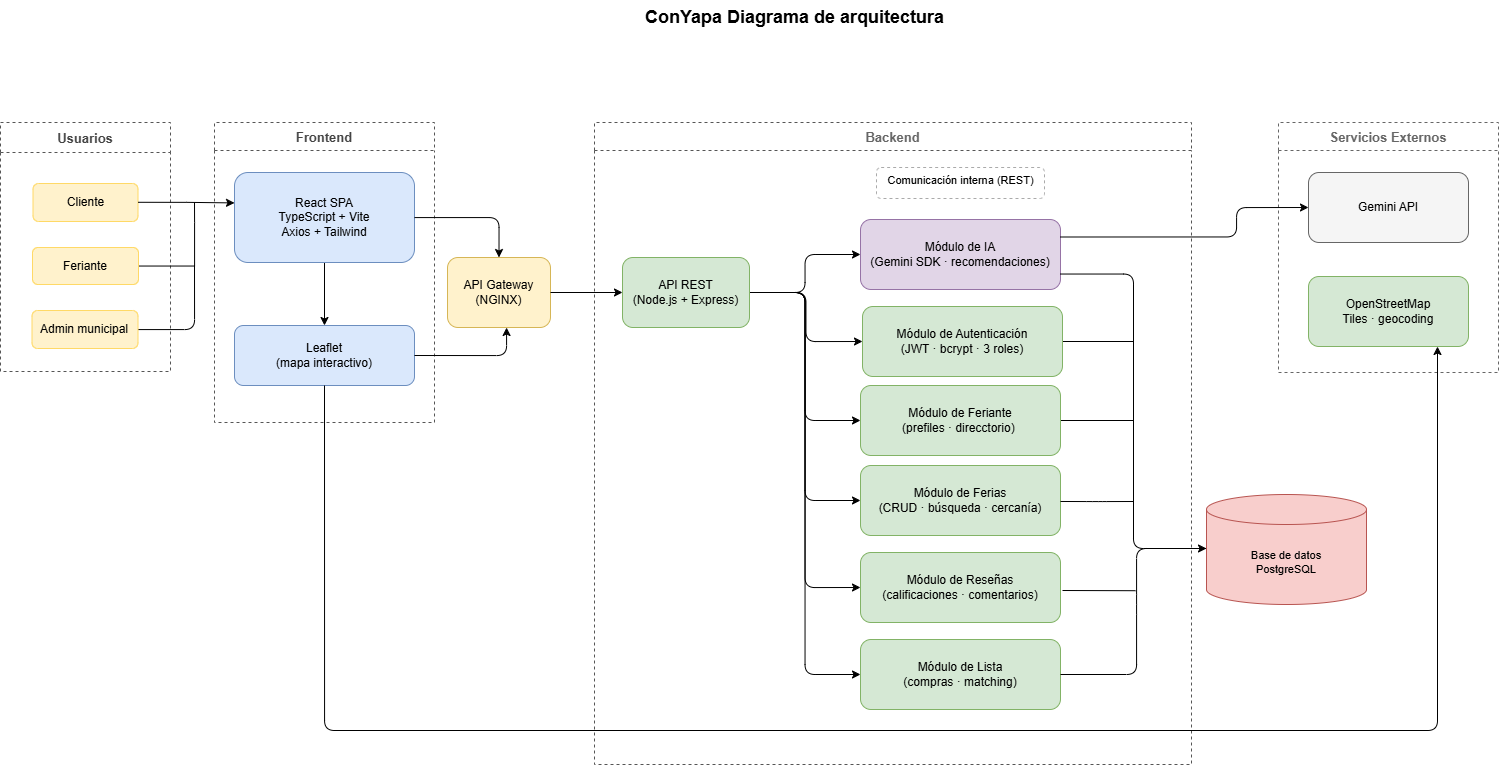

The diagram above was exported from draw.io. Its source (the exported page's mxGraphModel, read from the mxfile embedded in the PNG):
<mxGraphModel dx="1585" dy="811" grid="0" gridSize="10" guides="1" tooltips="1" connect="1" arrows="1" fold="1" page="1" pageScale="1" pageWidth="827" pageHeight="1169" math="0" shadow="0">
  <root>
    <mxCell id="0" />
    <mxCell id="1" parent="0" />
    <mxCell id="AZ-m7Iem3jxF4Q258eEm-1" parent="1" style="text;html=1;strokeColor=none;fillColor=none;align=center;fontSize=18;fontStyle=1;" value="ConYapa Diagrama de arquitectura" vertex="1">
      <mxGeometry height="36" width="500" x="582" y="123" as="geometry" />
    </mxCell>
    <mxCell id="AZ-m7Iem3jxF4Q258eEm-2" parent="1" style="swimlane;dashed=1;fillColor=none;strokeColor=#555555;fontColor=#444444;fontStyle=1;fontSize=13;startSize=28;" value="Frontend" vertex="1">
      <mxGeometry height="300" width="220" x="252" y="245" as="geometry" />
    </mxCell>
    <mxCell id="t4CWSuVUela573e90bhZ-16" edge="1" parent="AZ-m7Iem3jxF4Q258eEm-2" source="AZ-m7Iem3jxF4Q258eEm-3" style="edgeStyle=orthogonalEdgeStyle;rounded=0;orthogonalLoop=1;jettySize=auto;html=1;exitX=0.5;exitY=1;exitDx=0;exitDy=0;" target="AZ-m7Iem3jxF4Q258eEm-4">
      <mxGeometry relative="1" as="geometry" />
    </mxCell>
    <mxCell id="AZ-m7Iem3jxF4Q258eEm-3" parent="AZ-m7Iem3jxF4Q258eEm-2" style="rounded=1;whiteSpace=wrap;html=1;fillColor=#dae8fc;strokeColor=#6c8ebf;fontSize=12;" value="React SPA&#10;TypeScript + Vite&#10;Axios + Tailwind" vertex="1">
      <mxGeometry height="90" width="180" x="20" y="50" as="geometry" />
    </mxCell>
    <mxCell id="AZ-m7Iem3jxF4Q258eEm-4" parent="AZ-m7Iem3jxF4Q258eEm-2" style="rounded=1;whiteSpace=wrap;html=1;fillColor=#dae8fc;strokeColor=#6c8ebf;fontSize=12;" value="Leaflet&#10;(mapa interactivo)" vertex="1">
      <mxGeometry height="60" width="180" x="20" y="203" as="geometry" />
    </mxCell>
    <mxCell id="AZ-m7Iem3jxF4Q258eEm-5" parent="1" style="swimlane;dashed=1;fillColor=none;strokeColor=#555555;fontColor=#666666;fontStyle=1;fontSize=13;startSize=28;" value="Backend" vertex="1">
      <mxGeometry height="642" width="597" x="632" y="245" as="geometry" />
    </mxCell>
    <mxCell id="t4CWSuVUela573e90bhZ-7" edge="1" parent="AZ-m7Iem3jxF4Q258eEm-5" source="AZ-m7Iem3jxF4Q258eEm-7" style="edgeStyle=orthogonalEdgeStyle;rounded=0;orthogonalLoop=1;jettySize=auto;html=1;endArrow=none;endFill=0;strokeColor=light-dark(#000000,#FFFFFF);">
      <mxGeometry relative="1" as="geometry">
        <mxPoint x="539" y="219" as="targetPoint" />
      </mxGeometry>
    </mxCell>
    <mxCell id="AZ-m7Iem3jxF4Q258eEm-7" parent="AZ-m7Iem3jxF4Q258eEm-5" style="rounded=1;whiteSpace=wrap;html=1;fillColor=#d5e8d4;strokeColor=#82b366;fontSize=12;" value="Módulo de Autenticación&#10;(JWT · bcrypt · 3 roles)" vertex="1">
      <mxGeometry height="70" width="200" x="268" y="184" as="geometry" />
    </mxCell>
    <mxCell id="AZ-m7Iem3jxF4Q258eEm-8" parent="AZ-m7Iem3jxF4Q258eEm-5" style="rounded=1;whiteSpace=wrap;html=1;fillColor=#d5e8d4;strokeColor=#82b366;fontSize=12;" value="Módulo de Ferias&#10;(CRUD · búsqueda · cercanía)" vertex="1">
      <mxGeometry height="70" width="200" x="266" y="343" as="geometry" />
    </mxCell>
    <mxCell id="AZ-m7Iem3jxF4Q258eEm-9" parent="AZ-m7Iem3jxF4Q258eEm-5" style="rounded=1;whiteSpace=wrap;html=1;fillColor=#d5e8d4;strokeColor=#82b366;fontSize=12;" value="Módulo de Reseñas&#10;(calificaciones · comentarios)" vertex="1">
      <mxGeometry height="70" width="200" x="266" y="430" as="geometry" />
    </mxCell>
    <mxCell id="AZ-m7Iem3jxF4Q258eEm-10" parent="AZ-m7Iem3jxF4Q258eEm-5" style="rounded=1;whiteSpace=wrap;html=1;fillColor=#d5e8d4;strokeColor=#82b366;fontSize=12;" value="Módulo de Lista&#10;(compras · matching)" vertex="1">
      <mxGeometry height="70" width="200" x="266" y="517" as="geometry" />
    </mxCell>
    <mxCell id="AZ-m7Iem3jxF4Q258eEm-11" parent="AZ-m7Iem3jxF4Q258eEm-5" style="rounded=1;whiteSpace=wrap;html=1;fillColor=#e1d5e7;strokeColor=#9673a6;fontSize=12;" value="Módulo de IA&#10;(Gemini SDK · recomendaciones)" vertex="1">
      <mxGeometry height="70" width="200" x="266" y="97" as="geometry" />
    </mxCell>
    <mxCell id="AZ-m7Iem3jxF4Q258eEm-12" parent="AZ-m7Iem3jxF4Q258eEm-5" style="text;html=1;strokeColor=#aaa;fillColor=none;dashed=1;align=center;fontSize=11;rounded=1;" value="Comunicación interna (REST)" vertex="1">
      <mxGeometry height="31" width="168" x="282" y="45" as="geometry" />
    </mxCell>
    <mxCell id="t4CWSuVUela573e90bhZ-8" edge="1" parent="AZ-m7Iem3jxF4Q258eEm-5" source="t4CWSuVUela573e90bhZ-1" style="edgeStyle=orthogonalEdgeStyle;rounded=1;orthogonalLoop=1;jettySize=auto;html=1;entryX=0;entryY=0.5;entryDx=0;entryDy=0;curved=0;" target="AZ-m7Iem3jxF4Q258eEm-11">
      <mxGeometry relative="1" as="geometry" />
    </mxCell>
    <mxCell id="t4CWSuVUela573e90bhZ-9" edge="1" parent="AZ-m7Iem3jxF4Q258eEm-5" source="t4CWSuVUela573e90bhZ-1" style="edgeStyle=orthogonalEdgeStyle;rounded=1;orthogonalLoop=1;jettySize=auto;html=1;entryX=0;entryY=0.5;entryDx=0;entryDy=0;curved=0;" target="AZ-m7Iem3jxF4Q258eEm-10">
      <mxGeometry relative="1" as="geometry" />
    </mxCell>
    <mxCell id="t4CWSuVUela573e90bhZ-10" edge="1" parent="AZ-m7Iem3jxF4Q258eEm-5" source="t4CWSuVUela573e90bhZ-1" style="edgeStyle=orthogonalEdgeStyle;rounded=1;orthogonalLoop=1;jettySize=auto;html=1;entryX=0;entryY=0.5;entryDx=0;entryDy=0;curved=0;" target="AZ-m7Iem3jxF4Q258eEm-7">
      <mxGeometry relative="1" as="geometry" />
    </mxCell>
    <mxCell id="t4CWSuVUela573e90bhZ-11" edge="1" parent="AZ-m7Iem3jxF4Q258eEm-5" source="t4CWSuVUela573e90bhZ-1" style="edgeStyle=orthogonalEdgeStyle;rounded=1;orthogonalLoop=1;jettySize=auto;html=1;entryX=0;entryY=0.5;entryDx=0;entryDy=0;curved=0;" target="AZ-m7Iem3jxF4Q258eEm-8">
      <mxGeometry relative="1" as="geometry" />
    </mxCell>
    <mxCell id="t4CWSuVUela573e90bhZ-12" edge="1" parent="AZ-m7Iem3jxF4Q258eEm-5" source="t4CWSuVUela573e90bhZ-1" style="edgeStyle=orthogonalEdgeStyle;rounded=1;orthogonalLoop=1;jettySize=auto;html=1;entryX=0;entryY=0.5;entryDx=0;entryDy=0;curved=0;" target="AZ-m7Iem3jxF4Q258eEm-9">
      <mxGeometry relative="1" as="geometry" />
    </mxCell>
    <mxCell id="HyUTmntQsCfWUqDCNO37-3" edge="1" parent="AZ-m7Iem3jxF4Q258eEm-5" source="t4CWSuVUela573e90bhZ-1" style="edgeStyle=orthogonalEdgeStyle;rounded=1;orthogonalLoop=1;jettySize=auto;html=1;entryX=0;entryY=0.5;entryDx=0;entryDy=0;curved=0;" target="HyUTmntQsCfWUqDCNO37-1">
      <mxGeometry relative="1" as="geometry" />
    </mxCell>
    <mxCell id="t4CWSuVUela573e90bhZ-1" parent="AZ-m7Iem3jxF4Q258eEm-5" style="rounded=1;whiteSpace=wrap;html=1;fillColor=#d5e8d4;strokeColor=#82b366;fontSize=12;" value="API REST&lt;div&gt;(Node.js + Express)&lt;/div&gt;" vertex="1">
      <mxGeometry height="70" width="127" x="28" y="135" as="geometry" />
    </mxCell>
    <mxCell id="AZ-m7Iem3jxF4Q258eEm-26" edge="1" parent="AZ-m7Iem3jxF4Q258eEm-5" style="edgeStyle=orthogonalEdgeStyle;strokeWidth=1;endArrow=none;endFill=0;strokeColor=#000000;" value="">
      <mxGeometry relative="1" as="geometry">
        <Array as="points">
          <mxPoint x="468" y="467.99999999999994" />
        </Array>
        <mxPoint x="468" y="467.99999999999994" as="sourcePoint" />
        <mxPoint x="541" y="468.21" as="targetPoint" />
      </mxGeometry>
    </mxCell>
    <mxCell id="HyUTmntQsCfWUqDCNO37-2" edge="1" parent="AZ-m7Iem3jxF4Q258eEm-5" source="HyUTmntQsCfWUqDCNO37-1" style="edgeStyle=orthogonalEdgeStyle;rounded=0;orthogonalLoop=1;jettySize=auto;html=1;endArrow=none;endFill=0;">
      <mxGeometry relative="1" as="geometry">
        <mxPoint x="538.6923264723555" y="298" as="targetPoint" />
      </mxGeometry>
    </mxCell>
    <mxCell id="HyUTmntQsCfWUqDCNO37-1" parent="AZ-m7Iem3jxF4Q258eEm-5" style="rounded=1;whiteSpace=wrap;html=1;fillColor=#d5e8d4;strokeColor=#82b366;fontSize=12;" value="Módulo de Feriante&lt;div&gt;(prefiles&lt;span style=&quot;background-color: transparent; color: light-dark(rgb(0, 0, 0), rgb(255, 255, 255));&quot;&gt; &lt;/span&gt;&lt;span style=&quot;background-color: transparent; color: light-dark(rgb(0, 0, 0), rgb(255, 255, 255));&quot;&gt;·&lt;/span&gt;&lt;span style=&quot;background-color: transparent; color: light-dark(rgb(0, 0, 0), rgb(255, 255, 255));&quot;&gt;&amp;nbsp;direcctorio)&lt;/span&gt;&lt;span style=&quot;background-color: transparent; color: light-dark(rgb(0, 0, 0), rgb(255, 255, 255));&quot;&gt;&amp;nbsp;&lt;/span&gt;&lt;/div&gt;" vertex="1">
      <mxGeometry height="70" width="200" x="266" y="263" as="geometry" />
    </mxCell>
    <mxCell id="AZ-m7Iem3jxF4Q258eEm-14" parent="1" style="swimlane;dashed=1;fillColor=none;strokeColor=#666;fontColor=#666666;fontStyle=1;fontSize=13;startSize=28;" value="Servicios Externos" vertex="1">
      <mxGeometry height="250" width="220" x="1316" y="245" as="geometry" />
    </mxCell>
    <mxCell id="AZ-m7Iem3jxF4Q258eEm-15" parent="AZ-m7Iem3jxF4Q258eEm-14" style="rounded=1;whiteSpace=wrap;html=1;fillColor=#f5f5f5;strokeColor=#666;fontSize=12;" value="Gemini API" vertex="1">
      <mxGeometry height="70" width="160" x="30" y="50" as="geometry" />
    </mxCell>
    <mxCell id="AZ-m7Iem3jxF4Q258eEm-16" parent="AZ-m7Iem3jxF4Q258eEm-14" style="rounded=1;whiteSpace=wrap;html=1;fillColor=#d5e8d4;strokeColor=#82b366;fontSize=12;" value="OpenStreetMap&#10;Tiles · geocoding" vertex="1">
      <mxGeometry height="70" width="160" x="30" y="154" as="geometry" />
    </mxCell>
    <mxCell id="AZ-m7Iem3jxF4Q258eEm-18" edge="1" parent="1" source="AZ-m7Iem3jxF4Q258eEm-4" style="edgeStyle=orthogonalEdgeStyle;strokeWidth=1;endArrow=classic;endFill=1;strokeColor=#000000;fontSize=10;exitX=0.5;exitY=1;exitDx=0;exitDy=0;" target="AZ-m7Iem3jxF4Q258eEm-16" value="">
      <mxGeometry relative="1" as="geometry">
        <Array as="points">
          <mxPoint x="362" y="853" />
          <mxPoint x="1475" y="853" />
        </Array>
        <mxPoint x="1474" y="470" as="targetPoint" />
      </mxGeometry>
    </mxCell>
    <mxCell id="AZ-m7Iem3jxF4Q258eEm-25" edge="1" parent="1" source="AZ-m7Iem3jxF4Q258eEm-8" style="edgeStyle=orthogonalEdgeStyle;strokeWidth=1;endArrow=none;endFill=0;strokeColor=#000000;exitX=1;exitY=0.514;exitDx=0;exitDy=0;exitPerimeter=0;" value="">
      <mxGeometry relative="1" as="geometry">
        <Array as="points">
          <mxPoint x="1134" y="624" />
          <mxPoint x="1134" y="624" />
        </Array>
        <mxPoint x="1146" y="533" as="sourcePoint" />
        <mxPoint x="1171" y="624" as="targetPoint" />
      </mxGeometry>
    </mxCell>
    <mxCell id="AZ-m7Iem3jxF4Q258eEm-27" edge="1" parent="1" source="AZ-m7Iem3jxF4Q258eEm-10" style="edgeStyle=orthogonalEdgeStyle;strokeWidth=1;endArrow=none;endFill=0;strokeColor=#000000;exitX=1;exitY=0.5;exitDx=0;exitDy=0;" value="">
      <mxGeometry relative="1" as="geometry">
        <Array as="points">
          <mxPoint x="1174" y="727" />
          <mxPoint x="1174" y="671" />
          <mxPoint x="1243" y="671" />
        </Array>
        <mxPoint x="1268" y="671" as="targetPoint" />
      </mxGeometry>
    </mxCell>
    <mxCell id="AZ-m7Iem3jxF4Q258eEm-28" edge="1" parent="1" source="AZ-m7Iem3jxF4Q258eEm-11" style="edgeStyle=orthogonalEdgeStyle;strokeWidth=1;endArrow=classic;endFill=1;strokeColor=#000000;exitX=0.999;exitY=0.779;exitDx=0;exitDy=0;rounded=1;curved=0;exitPerimeter=0;" target="AZ-m7Iem3jxF4Q258eEm-13" value="">
      <mxGeometry relative="1" as="geometry">
        <Array as="points">
          <mxPoint x="1171" y="397" />
          <mxPoint x="1171" y="671" />
        </Array>
        <mxPoint x="1568" y="655" as="targetPoint" />
      </mxGeometry>
    </mxCell>
    <mxCell id="AZ-m7Iem3jxF4Q258eEm-29" edge="1" parent="1" source="AZ-m7Iem3jxF4Q258eEm-11" style="edgeStyle=orthogonalEdgeStyle;strokeWidth=1;endArrow=classic;endFill=1;strokeColor=#000000;fontSize=10;exitX=1;exitY=0.25;exitDx=0;exitDy=0;entryX=0;entryY=0.5;entryDx=0;entryDy=0;" target="AZ-m7Iem3jxF4Q258eEm-15" value="">
      <mxGeometry relative="1" as="geometry">
        <Array as="points">
          <mxPoint x="1274" y="359" />
          <mxPoint x="1274" y="330" />
        </Array>
      </mxGeometry>
    </mxCell>
    <mxCell id="A13PATwU9sn9RM33RthR-1" parent="1" style="swimlane;dashed=1;fillColor=none;strokeColor=#555555;fontColor=#444444;fontStyle=1;fontSize=13;startSize=30;swimlaneFillColor=none;" value="Usuarios" vertex="1">
      <mxGeometry height="249" width="170" x="38" y="245" as="geometry" />
    </mxCell>
    <mxCell id="A13PATwU9sn9RM33RthR-7" edge="1" parent="A13PATwU9sn9RM33RthR-1" source="A13PATwU9sn9RM33RthR-3" style="edgeStyle=orthogonalEdgeStyle;rounded=0;orthogonalLoop=1;jettySize=auto;html=1;endArrow=none;endFill=0;">
      <mxGeometry relative="1" as="geometry">
        <Array as="points">
          <mxPoint x="194" y="144" />
          <mxPoint x="194" y="100" />
        </Array>
        <mxPoint x="194" y="80" as="targetPoint" />
      </mxGeometry>
    </mxCell>
    <mxCell id="A13PATwU9sn9RM33RthR-3" parent="A13PATwU9sn9RM33RthR-1" style="rounded=1;whiteSpace=wrap;html=1;fillColor=#FFF2CC;strokeColor=#FFD966;fontSize=12;" value="Feriante&lt;span style=&quot;color: rgba(0, 0, 0, 0); font-family: monospace; font-size: 0px; text-align: start; white-space: nowrap;&quot;&gt;%3CmxGraphModel%3E%3Croot%3E%3CmxCell%20id%3D%220%22%2F%3E%3CmxCell%20id%3D%221%22%20parent%3D%220%22%2F%3E%3CmxCell%20id%3D%222%22%20parent%3D%221%22%20style%3D%22swimlane%3Bdashed%3D1%3BfillColor%3Dnone%3BstrokeColor%3D%236c8ebf%3BfontColor%3D%236c8ebf%3BfontStyle%3D1%3BfontSize%3D13%3BstartSize%3D28%3B%22%20value%3D%22Frontend%22%20vertex%3D%221%22%3E%3CmxGeometry%20height%3D%22520%22%20width%3D%22220%22%20x%3D%22370%22%20y%3D%22120%22%20as%3D%22geometry%22%2F%3E%3C%2FmxCell%3E%3CmxCell%20id%3D%223%22%20parent%3D%222%22%20style%3D%22rounded%3D1%3BwhiteSpace%3Dwrap%3Bhtml%3D1%3BfillColor%3D%23dae8fc%3BstrokeColor%3D%236c8ebf%3BfontSize%3D12%3B%22%20value%3D%22React%20SPA%26%2310%3BTypeScript%20%2B%20Vite%26%2310%3BAxios%20%2B%20Tailwind%22%20vertex%3D%221%22%3E%3CmxGeometry%20height%3D%2290%22%20width%3D%22180%22%20x%3D%2220%22%20y%3D%2250%22%20as%3D%22geometry%22%2F%3E%3C%2FmxCell%3E%3CmxCell%20id%3D%224%22%20parent%3D%222%22%20style%3D%22rounded%3D1%3BwhiteSpace%3Dwrap%3Bhtml%3D1%3BfillColor%3D%23dae8fc%3BstrokeColor%3D%236c8ebf%3BfontSize%3D12%3B%22%20value%3D%22Leaflet%26%2310%3B(mapa%20interactivo)%22%20vertex%3D%221%22%3E%3CmxGeometry%20height%3D%2260%22%20width%3D%22180%22%20x%3D%2220%22%20y%3D%22200%22%20as%3D%22geometry%22%2F%3E%3C%2FmxCell%3E%3C%2Froot%3E%3C%2FmxGraphModel%3E&lt;/span&gt;" vertex="1">
      <mxGeometry height="37" width="106" x="32" y="125" as="geometry" />
    </mxCell>
    <mxCell id="A13PATwU9sn9RM33RthR-8" edge="1" parent="A13PATwU9sn9RM33RthR-1" source="A13PATwU9sn9RM33RthR-4" style="edgeStyle=orthogonalEdgeStyle;rounded=1;orthogonalLoop=1;jettySize=auto;html=1;endArrow=none;endFill=0;curved=0;">
      <mxGeometry relative="1" as="geometry">
        <Array as="points">
          <mxPoint x="194" y="207" />
        </Array>
        <mxPoint x="194" y="143" as="targetPoint" />
      </mxGeometry>
    </mxCell>
    <mxCell id="A13PATwU9sn9RM33RthR-4" parent="A13PATwU9sn9RM33RthR-1" style="rounded=1;whiteSpace=wrap;html=1;fillColor=#FFF2CC;strokeColor=#FFD966;fontSize=12;" value="Admin municipal" vertex="1">
      <mxGeometry height="38" width="106" x="31.5" y="188" as="geometry" />
    </mxCell>
    <mxCell id="A13PATwU9sn9RM33RthR-5" parent="A13PATwU9sn9RM33RthR-1" style="rounded=1;whiteSpace=wrap;html=1;fillColor=#FFF2CC;strokeColor=#FFD966;fontSize=12;" value="Cliente" vertex="1">
      <mxGeometry height="38" width="105" x="32.5" y="61" as="geometry" />
    </mxCell>
    <mxCell id="A13PATwU9sn9RM33RthR-6" edge="1" parent="A13PATwU9sn9RM33RthR-1" style="edgeStyle=orthogonalEdgeStyle;rounded=0;orthogonalLoop=1;jettySize=auto;html=1;entryX=0;entryY=0.338;entryDx=0;entryDy=0;entryPerimeter=0;" target="AZ-m7Iem3jxF4Q258eEm-3">
      <mxGeometry relative="1" as="geometry">
        <Array as="points" />
        <mxPoint x="137.5" y="79.79000000000002" as="sourcePoint" />
        <mxPoint x="241.5" y="79.79000000000002" as="targetPoint" />
      </mxGeometry>
    </mxCell>
    <mxCell id="AZ-m7Iem3jxF4Q258eEm-6" parent="1" style="rounded=1;whiteSpace=wrap;html=1;fillColor=#fff2cc;strokeColor=#d6b656;fontSize=12;" value="API Gateway (NGINX)" vertex="1">
      <mxGeometry height="70" width="103" x="485" y="380" as="geometry" />
    </mxCell>
    <mxCell id="t4CWSuVUela573e90bhZ-2" edge="1" parent="1" source="AZ-m7Iem3jxF4Q258eEm-6" style="edgeStyle=orthogonalEdgeStyle;strokeWidth=1;endArrow=classic;endFill=1;fontSize=10;exitX=1;exitY=0.5;exitDx=0;exitDy=0;entryX=0;entryY=0.5;entryDx=0;entryDy=0;" target="t4CWSuVUela573e90bhZ-1" value="">
      <mxGeometry relative="1" as="geometry">
        <Array as="points" />
        <mxPoint x="757" y="409" as="sourcePoint" />
        <mxPoint x="1160" y="312" as="targetPoint" />
      </mxGeometry>
    </mxCell>
    <mxCell id="t4CWSuVUela573e90bhZ-4" edge="1" parent="1" source="AZ-m7Iem3jxF4Q258eEm-4" style="edgeStyle=orthogonalEdgeStyle;rounded=1;orthogonalLoop=1;jettySize=auto;html=1;curved=0;exitX=1;exitY=0.5;exitDx=0;exitDy=0;" target="AZ-m7Iem3jxF4Q258eEm-6">
      <mxGeometry relative="1" as="geometry">
        <Array as="points">
          <mxPoint x="544" y="478" />
        </Array>
        <mxPoint x="568" y="398" as="targetPoint" />
      </mxGeometry>
    </mxCell>
    <mxCell id="AZ-m7Iem3jxF4Q258eEm-13" parent="1" style="shape=cylinder3;whiteSpace=wrap;html=1;boundedLbl=1;backgroundOutline=1;size=15;fillColor=#f8cecc;strokeColor=#b85450;fontSize=11;" value="Base de datos&lt;br&gt;PostgreSQL" vertex="1">
      <mxGeometry height="110" width="160" x="1244" y="617" as="geometry" />
    </mxCell>
    <mxCell id="t4CWSuVUela573e90bhZ-15" edge="1" parent="1" source="AZ-m7Iem3jxF4Q258eEm-3" style="edgeStyle=orthogonalEdgeStyle;rounded=1;orthogonalLoop=1;jettySize=auto;html=1;entryX=0.5;entryY=0;entryDx=0;entryDy=0;curved=0;" target="AZ-m7Iem3jxF4Q258eEm-6">
      <mxGeometry relative="1" as="geometry" />
    </mxCell>
  </root>
</mxGraphModel>